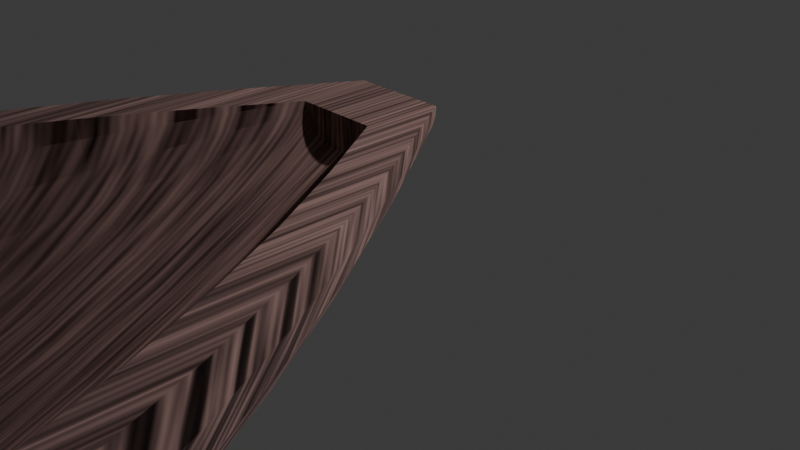# Source: 4_2_GeometryNodesPractice4_August17th2024_ship.blend  (saved by Blender 4.2.66; exported with 4.5.12 LTS)
import bpy
from mathutils import Matrix  # noqa: F401  (used for matrix-valued properties, if any)

bpy.ops.wm.read_factory_settings(use_empty=True)
scene = bpy.context.scene
scene.name = 'Scene'

# ---- collections
col_collection = bpy.data.collections.new('Collection'); scene.collection.children.link(col_collection)

# ---- materials (node trees are filled in below, after node groups)
mat_wood1 = bpy.data.materials.new('Wood1')

# ---- node groups
ng_geometry_nodes = bpy.data.node_groups.new('Geometry Nodes', 'GeometryNodeTree')
_s = ng_geometry_nodes.interface.new_socket(name='Geometry', in_out='OUTPUT', socket_type='NodeSocketGeometry')
_s = ng_geometry_nodes.interface.new_socket(name='Geometry', in_out='INPUT', socket_type='NodeSocketGeometry')
ng_geometry_nodes.is_modifier = True
_N = ng_geometry_nodes.nodes; _L = ng_geometry_nodes.links
n0 = _N.new('NodeGroupInput'); n0.name = 'Group Input'; n0.location = (-732, 37)
n1 = _N.new('NodeGroupOutput'); n1.name = 'Group Output'; n1.location = (1464, -19)
n2 = _N.new('GeometryNodeMeshLine'); n2.name = 'Mesh Line'; n2.location = (-500, 65)
n2.inputs[0].default_value = 20
n2.inputs[3].default_value = (0.0, -1.0, 0.0)
n3 = _N.new('GeometryNodeInstanceOnPoints'); n3.name = 'Instance on Points'; n3.location = (411, 53)
n3.inputs[5].default_value = (-1.571, 0.0, 0.0)
n4 = _N.new('GeometryNodeCurveArc'); n4.name = 'Arc'; n4.location = (-936, -224)
n4.inputs[6].default_value = 3.142
n5 = _N.new('ShaderNodeCombineXYZ'); n5.name = 'Combine XYZ'; n5.location = (155, -966)
n6 = _N.new('GeometryNodeInputIndex'); n6.name = 'Index'; n6.location = (-1061, -1180)
n7 = _N.new('ShaderNodeMath'); n7.name = 'Math'; n7.location = (-512, -1125)
n7.operation = 'SINE'
n8 = _N.new('ShaderNodeMath'); n8.name = 'Math.001'; n8.location = (-698, -1147)
n8.operation = 'MULTIPLY'
n8.inputs[1].default_value = 0.085
n9 = _N.new('ShaderNodeMath'); n9.name = 'Math.002'; n9.location = (-212, -1300)
n9.operation = 'MULTIPLY_ADD'
n9.inputs[1].default_value = 9.4
n9.inputs[2].default_value = -6.0
n10 = _N.new('ShaderNodeMath'); n10.name = 'Math.003'; n10.location = (-864, -1113)
n10.inputs[1].default_value = 9.0
n11 = _N.new('ShaderNodeMath'); n11.name = 'Math.005'; n11.location = (-131, -888)
n11.operation = 'MULTIPLY_ADD'
n11.inputs[1].default_value = 3.7
n12 = _N.new('ShaderNodeMath'); n12.name = 'Math.006'; n12.location = (-139, -1071)
n12.operation = 'MULTIPLY'
n12.inputs[1].default_value = -6.7
n12.inputs[2].default_value = -2.3
n13 = _N.new('ShaderNodeMath'); n13.name = 'Math.007'; n13.location = (-306, -1085)
n13.operation = 'SUBTRACT'
n13.inputs[0].default_value = 1.0
n13.inputs[2].default_value = -2.3
n14 = _N.new('GeometryNodeInstanceOnPoints'); n14.name = 'Instance on Points.001'; n14.location = (-251, -156)
n14.inputs[6].default_value = (0.1, 0.1, 0.1)
n15 = _N.new('GeometryNodeMeshGrid'); n15.name = 'Grid'; n15.location = (-752, -334)
n15.inputs[0].default_value = 2.1
n15.inputs[1].default_value = 2.3
n16 = _N.new('FunctionNodeAlignRotationToVector'); n16.name = 'Align Rotation to Vector'; n16.location = (-531, -626)
n16.axis = 'X'
n17 = _N.new('GeometryNodeInputPosition'); n17.name = 'Position'; n17.location = (-776, -650)
n18 = _N.new('GeometryNodeTransform'); n18.name = 'Transform Geometry'; n18.location = (-538, -279)
n18.inputs[2].default_value = (1.571, 0.0, 1.571)
n19 = _N.new('GeometryNodeRealizeInstances'); n19.name = 'Realize Instances'; n19.location = (624, 85)
n20 = _N.new('GeometryNodeConvexHull'); n20.name = 'Convex Hull'; n20.location = (829, 25)
n21 = _N.new('GeometryNodeMeshBoolean'); n21.name = 'Mesh Boolean'; n21.location = (1104, 45)
n22 = _N.new('GeometryNodeTransform'); n22.name = 'Transform Geometry.001'; n22.location = (936, -61)
n22.inputs[1].default_value = (0.0, -0.8, 0.1)
n22.inputs[3].default_value = (0.9, 0.9, 0.9)
n23 = _N.new('GeometryNodeSetMaterial'); n23.name = 'Set Material'; n23.location = (1284, 1)
n23.inputs[2].default_value = mat_wood1
_L.new(n2.outputs[0], n3.inputs[0])
_L.new(n8.outputs[0], n7.inputs[0])
_L.new(n11.outputs[0], n5.inputs[0])
_L.new(n10.outputs[0], n8.inputs[0])
_L.new(n7.outputs[0], n9.inputs[0])
_L.new(n9.outputs[0], n5.inputs[2])
_L.new(n5.outputs[0], n3.inputs[6])
_L.new(n6.outputs[0], n10.inputs[0])
_L.new(n9.outputs[0], n5.inputs[1])
_L.new(n7.outputs[0], n11.inputs[0])
_L.new(n7.outputs[0], n13.inputs[1])
_L.new(n13.outputs[0], n12.inputs[0])
_L.new(n12.outputs[0], n11.inputs[2])
_L.new(n18.outputs[0], n14.inputs[2])
_L.new(n16.outputs[0], n14.inputs[5])
_L.new(n17.outputs[0], n16.inputs[2])
_L.new(n15.outputs[0], n18.inputs[0])
_L.new(n4.outputs[0], n3.inputs[2])
_L.new(n3.outputs[0], n19.inputs[0])
_L.new(n19.outputs[0], n20.inputs[0])
_L.new(n23.outputs[0], n1.inputs[0])
_L.new(n20.outputs[0], n21.inputs[0])
_L.new(n20.outputs[0], n22.inputs[0])
_L.new(n22.outputs[0], n21.inputs[1])
_L.new(n21.outputs[0], n23.inputs[0])
n1.is_active_output = True

# ---- material node trees
mat_wood1.use_nodes = True; mat_wood1.node_tree.nodes.clear()
_N = mat_wood1.node_tree.nodes; _L = mat_wood1.node_tree.links
n0 = _N.new('ShaderNodeBsdfPrincipled'); n0.name = 'Principled BSDF'; n0.location = (56, 300)
n0.distribution = 'GGX'
n0.subsurface_method = 'RANDOM_WALK_SKIN'
n0.inputs[1].default_value = 1.0
n0.inputs[2].default_value = 1.0
n0.inputs[3].default_value = 1.45
n0.inputs[13].default_value = 0.0
n0.inputs[19].default_value = 0.25
n0.inputs[27].default_value = (0.0, 0.0, 0.0, 1.0)
n0.inputs[28].default_value = 1.0
n1 = _N.new('ShaderNodeOutputMaterial'); n1.name = 'Material Output'; n1.location = (346, 300)
n2 = _N.new('ShaderNodeBump'); n2.name = 'Bump'; n2.location = (-249, -363)
n2.inputs[1].default_value = 1.0
n2.inputs[2].default_value = 1.0
n3 = _N.new('ShaderNodeTexNoise'); n3.name = 'Noise Texture.001'; n3.location = (-296, -102)
n3.inputs[2].default_value = 10.0
n3.inputs[4].default_value = 0.0
n4 = _N.new('ShaderNodeMix'); n4.name = 'Mix'; n4.location = (-172, 225)
n4.data_type = 'RGBA'
n4.blend_type = 'MULTIPLY'
n4.inputs[0].default_value = 1.0
n5 = _N.new('ShaderNodeTexWave'); n5.name = 'Wave Texture'; n5.location = (-821, -328)
n5.inputs[1].default_value = -0.1
n5.inputs[3].default_value = 1.192e-07
n5.inputs[4].default_value = -7.2
n5.inputs[5].default_value = 0.0
n6 = _N.new('ShaderNodeTexNoise'); n6.name = 'Noise Texture.002'; n6.location = (-548, -335)
n6.inputs[2].default_value = 4.7
n6.inputs[4].default_value = 0.0
n6.inputs[8].default_value = 7.7
n7 = _N.new('ShaderNodeTexCoord'); n7.name = 'Texture Coordinate'; n7.location = (-1011, 195)
n8 = _N.new('ShaderNodeMapping'); n8.name = 'Mapping'; n8.location = (-771, 254)
n8.inputs[3].default_value = (39.6, 1.0, 1.0)
n9 = _N.new('ShaderNodeTexNoise'); n9.name = 'Noise Texture'; n9.location = (-577, 285)
n9.inputs[2].default_value = 6.4
n9.inputs[4].default_value = 0.0
n10 = _N.new('ShaderNodeValToRGB'); n10.name = 'Color Ramp'; n10.location = (-554, 34)
while len(n10.color_ramp.elements) > 1: n10.color_ramp.elements.remove(n10.color_ramp.elements[-1])
n10.color_ramp.elements[0].position = 0.0; n10.color_ramp.elements[0].color = (1.0, 0.8032, 0.7239, 1.0)
_e = n10.color_ramp.elements.new(1.0); _e.color = (1.0, 0.4182, 0.386, 1.0)
_L.new(n0.outputs[0], n1.inputs[0])
_L.new(n8.outputs[0], n9.inputs[0])
_L.new(n7.outputs[0], n8.inputs[0])
_L.new(n2.outputs[0], n0.inputs[5])
_L.new(n6.outputs[1], n2.inputs[3])
_L.new(n5.outputs[0], n6.inputs[0])
_L.new(n4.outputs[2], n0.inputs[0])
_L.new(n9.outputs[0], n4.inputs[6])
_L.new(n10.outputs[0], n4.inputs[7])
n1.is_active_output = True

# ---- world
world_world = bpy.data.worlds.new('World'); scene.world = world_world
world_world.use_nodes = True; world_world.node_tree.nodes.clear()
_N = world_world.node_tree.nodes; _L = world_world.node_tree.links
n0 = _N.new('ShaderNodeOutputWorld'); n0.name = 'World Output'; n0.location = (300, 300)
n1 = _N.new('ShaderNodeBackground'); n1.name = 'Background'; n1.location = (10, 300)
n1.inputs[0].default_value = (0.05088, 0.05088, 0.05088, 1.0)
_L.new(n1.outputs[0], n0.inputs[0])
n0.is_active_output = True
world_world.color = (0.05088, 0.05088, 0.05088)
world_world.sun_shadow_jitter_overblur = 0.0

# ---- cameras
cam_camera = bpy.data.cameras.new('Camera')
cam_camera.clip_end = 100.0
cam_camera.ortho_scale = 7.314

# ---- lights
light_light = bpy.data.lights.new('Light', 'POINT')
light_light.energy = 1000.0
light_light.shadow_soft_size = 0.1

# ---- meshes
me_plane = bpy.data.meshes.new('Plane')
me_plane.from_pydata([(-1.0, -1.0, 0.0), (1.0, -1.0, 0.0), (-1.0, 1.0, 0.0), (1.0, 1.0, 0.0)], [], [(0, 1, 3, 2)])
_uv = me_plane.uv_layers.new(name='UVMap')
_uv.uv.foreach_set('vector', [0.0, 0.0, 1.0, 0.0, 1.0, 1.0, 0.0, 1.0])
me_plane.materials.append(mat_wood1)
me_plane.update()

# ---- objects
ob_light = bpy.data.objects.new('Light', light_light)
ob_camera_lifeisvaluable = bpy.data.objects.new('Camera_LifeIsValuable', cam_camera)
ob_plane = bpy.data.objects.new('Plane', me_plane)

# ---- transforms, parenting, visibility, modifiers, constraints
ob_light.location = (4.076, 1.005, 5.904)
ob_light.rotation_euler = (0.6503, 0.05522, 1.866)
ob_light.lock_rotations_4d = False
ob_light.empty_display_type = 'ARROWS'
ob_light.color = (0.0, 0.0, 0.0, 0.0)
ob_light.lineart.crease_threshold = 0.0
ob_camera_lifeisvaluable.location = (7.359, -6.926, 4.958)
ob_camera_lifeisvaluable.rotation_euler = (1.109, 0.0, 0.8149)
ob_camera_lifeisvaluable.lock_rotations_4d = False
ob_camera_lifeisvaluable.empty_display_type = 'ARROWS'
ob_camera_lifeisvaluable.color = (0.0, 0.0, 0.0, 0.0)
ob_camera_lifeisvaluable.display_type = 'WIRE'
ob_camera_lifeisvaluable.lineart.crease_threshold = 0.0
ob_plane.location = (0.0, 0.0, 1.345)
_m = ob_plane.modifiers.new('GeometryNodes', 'NODES')
_m.node_group = ng_geometry_nodes

# ---- collection membership
col_collection.objects.link(ob_light)
col_collection.objects.link(ob_camera_lifeisvaluable)
col_collection.objects.link(ob_plane)

# ---- scene / render settings (as saved in the file)
scene.camera = ob_camera_lifeisvaluable
scene.frame_start = 1; scene.frame_end = 250; scene.frame_set(1)
scene.render.engine = 'CYCLES'
scene.render.image_settings.file_format = 'FFMPEG'
scene.render.image_settings.color_mode = 'RGB'
scene.eevee.use_raytracing = True
bpy.context.view_layer.update()

